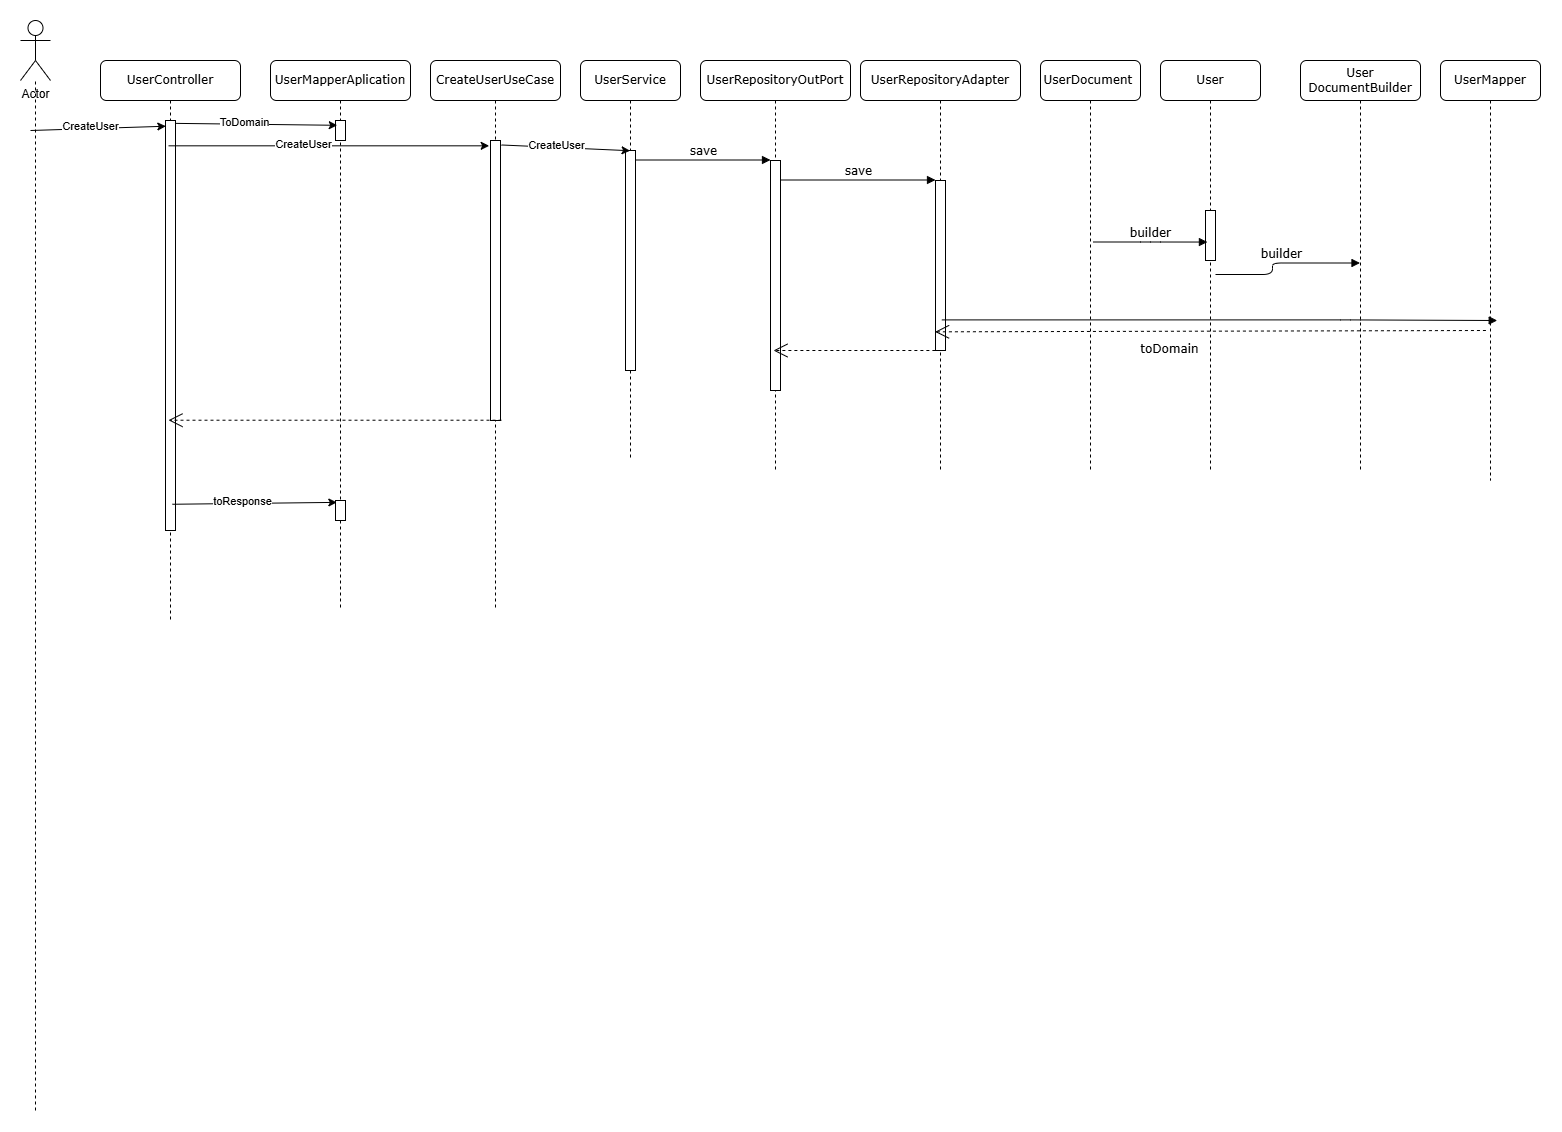

The diagram above was exported from draw.io. Its source (the exported page's mxGraphModel, read from the mxfile embedded in the PNG):
<mxGraphModel dx="2288" dy="633" grid="1" gridSize="10" guides="1" tooltips="1" connect="1" arrows="1" fold="1" page="1" pageScale="1" pageWidth="1100" pageHeight="850" background="none" math="0" shadow="0">
  <root>
    <mxCell id="0" />
    <mxCell id="1" parent="0" />
    <mxCell id="7baba1c4bc27f4b0-2" value="UserRepositoryOutPort" style="shape=umlLifeline;perimeter=lifelinePerimeter;whiteSpace=wrap;html=1;container=1;collapsible=0;recursiveResize=0;outlineConnect=0;rounded=1;shadow=0;comic=0;labelBackgroundColor=none;strokeWidth=1;fontFamily=Verdana;fontSize=12;align=center;" parent="1" vertex="1">
      <mxGeometry x="220" y="80" width="150" height="410" as="geometry" />
    </mxCell>
    <mxCell id="7baba1c4bc27f4b0-10" value="" style="html=1;points=[];perimeter=orthogonalPerimeter;rounded=0;shadow=0;comic=0;labelBackgroundColor=none;strokeWidth=1;fontFamily=Verdana;fontSize=12;align=center;" parent="7baba1c4bc27f4b0-2" vertex="1">
      <mxGeometry x="70" y="100" width="10" height="230" as="geometry" />
    </mxCell>
    <mxCell id="7baba1c4bc27f4b0-3" value="UserRepositoryAdapter" style="shape=umlLifeline;perimeter=lifelinePerimeter;whiteSpace=wrap;html=1;container=1;collapsible=0;recursiveResize=0;outlineConnect=0;rounded=1;shadow=0;comic=0;labelBackgroundColor=none;strokeWidth=1;fontFamily=Verdana;fontSize=12;align=center;" parent="1" vertex="1">
      <mxGeometry x="380" y="80" width="160" height="410" as="geometry" />
    </mxCell>
    <mxCell id="7baba1c4bc27f4b0-13" value="" style="html=1;points=[];perimeter=orthogonalPerimeter;rounded=0;shadow=0;comic=0;labelBackgroundColor=none;strokeWidth=1;fontFamily=Verdana;fontSize=12;align=center;" parent="7baba1c4bc27f4b0-3" vertex="1">
      <mxGeometry x="75" y="120" width="10" height="170" as="geometry" />
    </mxCell>
    <mxCell id="7baba1c4bc27f4b0-5" value="User" style="shape=umlLifeline;perimeter=lifelinePerimeter;whiteSpace=wrap;html=1;container=1;collapsible=0;recursiveResize=0;outlineConnect=0;rounded=1;shadow=0;comic=0;labelBackgroundColor=none;strokeWidth=1;fontFamily=Verdana;fontSize=12;align=center;" parent="1" vertex="1">
      <mxGeometry x="680" y="80" width="100" height="410" as="geometry" />
    </mxCell>
    <mxCell id="5mTfrF2wdY2jYmhSRXU5-4" value="" style="html=1;points=[];perimeter=orthogonalPerimeter;rounded=0;shadow=0;comic=0;labelBackgroundColor=none;strokeWidth=1;fontFamily=Verdana;fontSize=12;align=center;" parent="7baba1c4bc27f4b0-5" vertex="1">
      <mxGeometry x="45" y="150" width="10" height="50" as="geometry" />
    </mxCell>
    <mxCell id="7baba1c4bc27f4b0-6" value="User DocumentBuilder" style="shape=umlLifeline;perimeter=lifelinePerimeter;whiteSpace=wrap;html=1;container=1;collapsible=0;recursiveResize=0;outlineConnect=0;rounded=1;shadow=0;comic=0;labelBackgroundColor=none;strokeWidth=1;fontFamily=Verdana;fontSize=12;align=center;" parent="1" vertex="1">
      <mxGeometry x="820" y="80" width="120" height="410" as="geometry" />
    </mxCell>
    <mxCell id="7WVG9Kzyr7vwUZnqExmt-1" value="toDomain" style="html=1;verticalAlign=bottom;endArrow=block;labelBackgroundColor=none;fontFamily=Verdana;fontSize=12;edgeStyle=elbowEdgeStyle;elbow=horizontal;entryX=0.567;entryY=0.735;entryDx=0;entryDy=0;entryPerimeter=0;exitX=0.638;exitY=0.82;exitDx=0;exitDy=0;exitPerimeter=0;" edge="1" parent="7baba1c4bc27f4b0-6" source="7baba1c4bc27f4b0-13">
      <mxGeometry x="-0.1846" y="-39" relative="1" as="geometry">
        <mxPoint x="-210" y="261.3" as="sourcePoint" />
        <Array as="points">
          <mxPoint x="50" y="201.3" />
          <mxPoint x="-172.1300000000001" y="261.8" />
        </Array>
        <mxPoint x="196.69999999999982" y="260.00000000000006" as="targetPoint" />
        <mxPoint as="offset" />
      </mxGeometry>
    </mxCell>
    <mxCell id="7WVG9Kzyr7vwUZnqExmt-2" value="builder" style="html=1;verticalAlign=bottom;endArrow=block;labelBackgroundColor=none;fontFamily=Verdana;fontSize=12;edgeStyle=elbowEdgeStyle;elbow=horizontal;exitX=0.8;exitY=0.83;exitDx=0;exitDy=0;exitPerimeter=0;" edge="1" parent="7baba1c4bc27f4b0-6" target="7baba1c4bc27f4b0-6">
      <mxGeometry relative="1" as="geometry">
        <mxPoint x="-85" y="214" as="sourcePoint" />
        <Array as="points">
          <mxPoint x="-28" y="202.5" />
        </Array>
        <mxPoint x="29" y="214.5" as="targetPoint" />
      </mxGeometry>
    </mxCell>
    <mxCell id="t92Fn6vKIBEfgy7rbc-w-46" value="" style="endArrow=open;endSize=12;dashed=1;html=1;rounded=0;exitX=0.5;exitY=1.052;exitDx=0;exitDy=0;exitPerimeter=0;entryX=0.414;entryY=0.947;entryDx=0;entryDy=0;entryPerimeter=0;" parent="7baba1c4bc27f4b0-6" edge="1">
      <mxGeometry width="160" relative="1" as="geometry">
        <mxPoint x="185.42999999999995" y="270.0000000000002" as="sourcePoint" />
        <mxPoint x="-365.4300000000001" y="271.3399999999999" as="targetPoint" />
      </mxGeometry>
    </mxCell>
    <mxCell id="7baba1c4bc27f4b0-7" value="UserMapper" style="shape=umlLifeline;perimeter=lifelinePerimeter;whiteSpace=wrap;html=1;container=1;collapsible=0;recursiveResize=0;outlineConnect=0;rounded=1;shadow=0;comic=0;labelBackgroundColor=none;strokeWidth=1;fontFamily=Verdana;fontSize=12;align=center;" parent="1" vertex="1">
      <mxGeometry x="960" y="80" width="100" height="420" as="geometry" />
    </mxCell>
    <mxCell id="7baba1c4bc27f4b0-8" value="UserService" style="shape=umlLifeline;perimeter=lifelinePerimeter;whiteSpace=wrap;html=1;container=1;collapsible=0;recursiveResize=0;outlineConnect=0;rounded=1;shadow=0;comic=0;labelBackgroundColor=none;strokeWidth=1;fontFamily=Verdana;fontSize=12;align=center;" parent="1" vertex="1">
      <mxGeometry x="100" y="80" width="100" height="400" as="geometry" />
    </mxCell>
    <mxCell id="7baba1c4bc27f4b0-9" value="" style="html=1;points=[];perimeter=orthogonalPerimeter;rounded=0;shadow=0;comic=0;labelBackgroundColor=none;strokeWidth=1;fontFamily=Verdana;fontSize=12;align=center;" parent="7baba1c4bc27f4b0-8" vertex="1">
      <mxGeometry x="45" y="90" width="10" height="220" as="geometry" />
    </mxCell>
    <mxCell id="7baba1c4bc27f4b0-11" value="save" style="html=1;verticalAlign=bottom;endArrow=block;entryX=0;entryY=0;labelBackgroundColor=none;fontFamily=Verdana;fontSize=12;edgeStyle=elbowEdgeStyle;elbow=vertical;" parent="1" source="7baba1c4bc27f4b0-9" target="7baba1c4bc27f4b0-10" edge="1">
      <mxGeometry relative="1" as="geometry">
        <mxPoint x="220" y="190" as="sourcePoint" />
      </mxGeometry>
    </mxCell>
    <mxCell id="7baba1c4bc27f4b0-14" value="save" style="html=1;verticalAlign=bottom;endArrow=block;entryX=0;entryY=0;labelBackgroundColor=none;fontFamily=Verdana;fontSize=12;edgeStyle=elbowEdgeStyle;elbow=vertical;" parent="1" source="7baba1c4bc27f4b0-10" target="7baba1c4bc27f4b0-13" edge="1">
      <mxGeometry relative="1" as="geometry">
        <mxPoint x="370" y="200" as="sourcePoint" />
      </mxGeometry>
    </mxCell>
    <mxCell id="t92Fn6vKIBEfgy7rbc-w-47" value="" style="endArrow=open;endSize=12;dashed=1;html=1;rounded=0;exitX=0.588;exitY=1;exitDx=0;exitDy=0;exitPerimeter=0;" parent="1" source="7baba1c4bc27f4b0-13" target="7baba1c4bc27f4b0-2" edge="1">
      <mxGeometry width="160" relative="1" as="geometry">
        <mxPoint x="410" y="980" as="sourcePoint" />
        <mxPoint x="570" y="980" as="targetPoint" />
      </mxGeometry>
    </mxCell>
    <mxCell id="t92Fn6vKIBEfgy7rbc-w-50" value="CreateUserUseCase" style="shape=umlLifeline;perimeter=lifelinePerimeter;whiteSpace=wrap;html=1;container=1;collapsible=0;recursiveResize=0;outlineConnect=0;rounded=1;shadow=0;comic=0;labelBackgroundColor=none;strokeWidth=1;fontFamily=Verdana;fontSize=12;align=center;" parent="1" vertex="1">
      <mxGeometry x="-50" y="80" width="130" height="550" as="geometry" />
    </mxCell>
    <mxCell id="t92Fn6vKIBEfgy7rbc-w-51" value="" style="html=1;points=[];perimeter=orthogonalPerimeter;rounded=0;shadow=0;comic=0;labelBackgroundColor=none;strokeWidth=1;fontFamily=Verdana;fontSize=12;align=center;" parent="t92Fn6vKIBEfgy7rbc-w-50" vertex="1">
      <mxGeometry x="60" y="80" width="10" height="280" as="geometry" />
    </mxCell>
    <mxCell id="t92Fn6vKIBEfgy7rbc-w-55" value="" style="endArrow=none;dashed=1;html=1;rounded=0;" parent="1" target="t92Fn6vKIBEfgy7rbc-w-1" edge="1">
      <mxGeometry width="50" height="50" relative="1" as="geometry">
        <mxPoint x="-445" y="1130" as="sourcePoint" />
        <mxPoint x="-440" y="70" as="targetPoint" />
      </mxGeometry>
    </mxCell>
    <mxCell id="t92Fn6vKIBEfgy7rbc-w-1" value="Actor" style="shape=umlActor;verticalLabelPosition=bottom;verticalAlign=top;html=1;outlineConnect=0;" parent="1" vertex="1">
      <mxGeometry x="-460" y="40" width="30" height="60" as="geometry" />
    </mxCell>
    <mxCell id="t92Fn6vKIBEfgy7rbc-w-5" value="" style="endArrow=classic;html=1;rounded=0;exitX=1.1;exitY=0.016;exitDx=0;exitDy=0;exitPerimeter=0;entryX=0.457;entryY=0.001;entryDx=0;entryDy=0;entryPerimeter=0;" parent="1" source="t92Fn6vKIBEfgy7rbc-w-51" target="7baba1c4bc27f4b0-9" edge="1">
      <mxGeometry width="50" height="50" relative="1" as="geometry">
        <mxPoint x="35.5" y="180" as="sourcePoint" />
        <mxPoint x="145.00000000000023" y="180" as="targetPoint" />
        <Array as="points" />
      </mxGeometry>
    </mxCell>
    <mxCell id="t92Fn6vKIBEfgy7rbc-w-7" value="CreateUser" style="edgeLabel;html=1;align=center;verticalAlign=middle;resizable=0;points=[];" parent="t92Fn6vKIBEfgy7rbc-w-5" vertex="1" connectable="0">
      <mxGeometry x="-0.1659" y="3" relative="1" as="geometry">
        <mxPoint x="1" as="offset" />
      </mxGeometry>
    </mxCell>
    <mxCell id="t92Fn6vKIBEfgy7rbc-w-56" value="UserMapperAplication" style="shape=umlLifeline;perimeter=lifelinePerimeter;whiteSpace=wrap;html=1;container=1;collapsible=0;recursiveResize=0;outlineConnect=0;rounded=1;shadow=0;comic=0;labelBackgroundColor=none;strokeWidth=1;fontFamily=Verdana;fontSize=12;align=center;" parent="1" vertex="1">
      <mxGeometry x="-210" y="80" width="140" height="550" as="geometry" />
    </mxCell>
    <mxCell id="t92Fn6vKIBEfgy7rbc-w-57" value="" style="html=1;points=[];perimeter=orthogonalPerimeter;rounded=0;shadow=0;comic=0;labelBackgroundColor=none;strokeWidth=1;fontFamily=Verdana;fontSize=12;align=center;" parent="t92Fn6vKIBEfgy7rbc-w-56" vertex="1">
      <mxGeometry x="65" y="60" width="10" height="20" as="geometry" />
    </mxCell>
    <mxCell id="t92Fn6vKIBEfgy7rbc-w-70" value="" style="html=1;points=[];perimeter=orthogonalPerimeter;rounded=0;shadow=0;comic=0;labelBackgroundColor=none;strokeWidth=1;fontFamily=Verdana;fontSize=12;align=center;" parent="t92Fn6vKIBEfgy7rbc-w-56" vertex="1">
      <mxGeometry x="65" y="440" width="10" height="20" as="geometry" />
    </mxCell>
    <mxCell id="t92Fn6vKIBEfgy7rbc-w-71" value="" style="endArrow=open;endSize=12;dashed=1;html=1;rounded=0;" parent="t92Fn6vKIBEfgy7rbc-w-56" source="t92Fn6vKIBEfgy7rbc-w-56" target="t92Fn6vKIBEfgy7rbc-w-70" edge="1">
      <mxGeometry width="160" relative="1" as="geometry">
        <mxPoint x="70" y="950" as="sourcePoint" />
        <mxPoint x="-94.99606060606061" y="950" as="targetPoint" />
      </mxGeometry>
    </mxCell>
    <mxCell id="t92Fn6vKIBEfgy7rbc-w-59" value="UserController" style="shape=umlLifeline;perimeter=lifelinePerimeter;whiteSpace=wrap;html=1;container=1;collapsible=0;recursiveResize=0;outlineConnect=0;rounded=1;shadow=0;comic=0;labelBackgroundColor=none;strokeWidth=1;fontFamily=Verdana;fontSize=12;align=center;" parent="1" vertex="1">
      <mxGeometry x="-380" y="80" width="140" height="560" as="geometry" />
    </mxCell>
    <mxCell id="t92Fn6vKIBEfgy7rbc-w-60" value="" style="html=1;points=[];perimeter=orthogonalPerimeter;rounded=0;shadow=0;comic=0;labelBackgroundColor=none;strokeWidth=1;fontFamily=Verdana;fontSize=12;align=center;" parent="t92Fn6vKIBEfgy7rbc-w-59" vertex="1">
      <mxGeometry x="65" y="60" width="10" height="410" as="geometry" />
    </mxCell>
    <mxCell id="t92Fn6vKIBEfgy7rbc-w-62" value="" style="endArrow=classic;html=1;rounded=0;entryX=0.033;entryY=0.014;entryDx=0;entryDy=0;entryPerimeter=0;" parent="1" target="t92Fn6vKIBEfgy7rbc-w-60" edge="1">
      <mxGeometry width="50" height="50" relative="1" as="geometry">
        <mxPoint x="-450" y="150" as="sourcePoint" />
        <mxPoint x="-320" y="170" as="targetPoint" />
        <Array as="points" />
      </mxGeometry>
    </mxCell>
    <mxCell id="t92Fn6vKIBEfgy7rbc-w-63" value="CreateUser" style="edgeLabel;html=1;align=center;verticalAlign=middle;resizable=0;points=[];" parent="t92Fn6vKIBEfgy7rbc-w-62" vertex="1" connectable="0">
      <mxGeometry x="-0.1659" y="3" relative="1" as="geometry">
        <mxPoint x="1" as="offset" />
      </mxGeometry>
    </mxCell>
    <mxCell id="t92Fn6vKIBEfgy7rbc-w-64" value="" style="endArrow=classic;html=1;rounded=0;entryX=0.175;entryY=0.24;entryDx=0;entryDy=0;entryPerimeter=0;exitX=0.949;exitY=0.007;exitDx=0;exitDy=0;exitPerimeter=0;" parent="1" source="t92Fn6vKIBEfgy7rbc-w-60" target="t92Fn6vKIBEfgy7rbc-w-57" edge="1">
      <mxGeometry width="50" height="50" relative="1" as="geometry">
        <mxPoint x="-310" y="170" as="sourcePoint" />
        <mxPoint x="-175" y="171" as="targetPoint" />
        <Array as="points" />
      </mxGeometry>
    </mxCell>
    <mxCell id="t92Fn6vKIBEfgy7rbc-w-65" value="ToDomain" style="edgeLabel;html=1;align=center;verticalAlign=middle;resizable=0;points=[];" parent="t92Fn6vKIBEfgy7rbc-w-64" vertex="1" connectable="0">
      <mxGeometry x="-0.1659" y="3" relative="1" as="geometry">
        <mxPoint x="1" as="offset" />
      </mxGeometry>
    </mxCell>
    <mxCell id="t92Fn6vKIBEfgy7rbc-w-66" value="" style="endArrow=classic;html=1;rounded=0;entryX=-0.133;entryY=0.019;entryDx=0;entryDy=0;entryPerimeter=0;" parent="1" source="t92Fn6vKIBEfgy7rbc-w-59" target="t92Fn6vKIBEfgy7rbc-w-51" edge="1">
      <mxGeometry width="50" height="50" relative="1" as="geometry">
        <mxPoint x="-119" y="201" as="sourcePoint" />
        <mxPoint x="10" y="200" as="targetPoint" />
        <Array as="points" />
      </mxGeometry>
    </mxCell>
    <mxCell id="t92Fn6vKIBEfgy7rbc-w-67" value="CreateUser" style="edgeLabel;html=1;align=center;verticalAlign=middle;resizable=0;points=[];" parent="t92Fn6vKIBEfgy7rbc-w-66" vertex="1" connectable="0">
      <mxGeometry x="-0.1659" y="3" relative="1" as="geometry">
        <mxPoint x="1" as="offset" />
      </mxGeometry>
    </mxCell>
    <mxCell id="t92Fn6vKIBEfgy7rbc-w-58" value="" style="endArrow=open;endSize=12;dashed=1;html=1;rounded=0;exitX=1.1;exitY=0.999;exitDx=0;exitDy=0;exitPerimeter=0;" parent="1" source="t92Fn6vKIBEfgy7rbc-w-51" target="t92Fn6vKIBEfgy7rbc-w-59" edge="1">
      <mxGeometry width="160" relative="1" as="geometry">
        <mxPoint x="20" y="910" as="sourcePoint" />
        <mxPoint x="-177" y="910" as="targetPoint" />
      </mxGeometry>
    </mxCell>
    <mxCell id="t92Fn6vKIBEfgy7rbc-w-68" value="" style="endArrow=classic;html=1;rounded=0;exitX=0.682;exitY=0.936;exitDx=0;exitDy=0;exitPerimeter=0;entryX=0.133;entryY=0.094;entryDx=0;entryDy=0;entryPerimeter=0;" parent="1" source="t92Fn6vKIBEfgy7rbc-w-60" target="t92Fn6vKIBEfgy7rbc-w-70" edge="1">
      <mxGeometry width="50" height="50" relative="1" as="geometry">
        <mxPoint x="-305" y="1012" as="sourcePoint" />
        <mxPoint x="-142" y="1010" as="targetPoint" />
        <Array as="points" />
      </mxGeometry>
    </mxCell>
    <mxCell id="t92Fn6vKIBEfgy7rbc-w-69" value="toResponse" style="edgeLabel;html=1;align=center;verticalAlign=middle;resizable=0;points=[];" parent="t92Fn6vKIBEfgy7rbc-w-68" vertex="1" connectable="0">
      <mxGeometry x="-0.1659" y="3" relative="1" as="geometry">
        <mxPoint x="1" as="offset" />
      </mxGeometry>
    </mxCell>
    <mxCell id="5mTfrF2wdY2jYmhSRXU5-3" value="builder" style="html=1;verticalAlign=bottom;endArrow=block;labelBackgroundColor=none;fontFamily=Verdana;fontSize=12;edgeStyle=elbowEdgeStyle;elbow=horizontal;exitX=0.8;exitY=0.83;exitDx=0;exitDy=0;exitPerimeter=0;entryX=0.192;entryY=0.631;entryDx=0;entryDy=0;entryPerimeter=0;" parent="1" target="5mTfrF2wdY2jYmhSRXU5-4" edge="1">
      <mxGeometry relative="1" as="geometry">
        <mxPoint x="613" y="261.5" as="sourcePoint" />
        <Array as="points">
          <mxPoint x="670" y="250" />
        </Array>
        <mxPoint x="734" y="260" as="targetPoint" />
      </mxGeometry>
    </mxCell>
    <mxCell id="EjDxr6T-DMXnBK442NQd-1" value="UserDocument&amp;nbsp;" style="shape=umlLifeline;perimeter=lifelinePerimeter;whiteSpace=wrap;html=1;container=1;collapsible=0;recursiveResize=0;outlineConnect=0;rounded=1;shadow=0;comic=0;labelBackgroundColor=none;strokeWidth=1;fontFamily=Verdana;fontSize=12;align=center;" vertex="1" parent="1">
      <mxGeometry x="560" y="80" width="100" height="410" as="geometry" />
    </mxCell>
  </root>
</mxGraphModel>